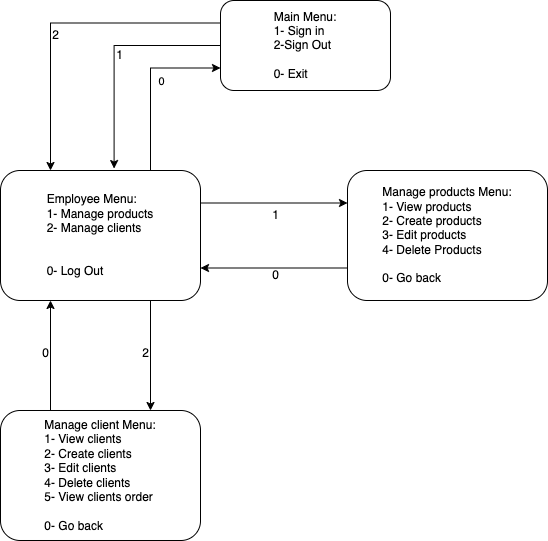

The diagram above was exported from draw.io. Its source (the exported page's mxGraphModel, read from the mxfile embedded in the PNG):
<mxGraphModel dx="2045" dy="1010" grid="1" gridSize="10" guides="1" tooltips="1" connect="1" arrows="1" fold="1" page="1" pageScale="1" pageWidth="827" pageHeight="1169" math="0" shadow="0">
  <root>
    <mxCell id="0" />
    <mxCell id="1" parent="0" />
    <mxCell id="4cLJu39u_k5lHtrwkPme-19" style="edgeStyle=orthogonalEdgeStyle;rounded=0;orthogonalLoop=1;jettySize=auto;html=1;exitX=0;exitY=0.25;exitDx=0;exitDy=0;entryX=0.25;entryY=0;entryDx=0;entryDy=0;" edge="1" parent="1" source="4cLJu39u_k5lHtrwkPme-1" target="4cLJu39u_k5lHtrwkPme-2">
      <mxGeometry relative="1" as="geometry" />
    </mxCell>
    <mxCell id="4cLJu39u_k5lHtrwkPme-1" value="&lt;div style=&quot;text-align: justify;&quot;&gt;&lt;span style=&quot;background-color: initial;&quot;&gt;Main Menu:&lt;/span&gt;&lt;/div&gt;&lt;div&gt;&lt;div style=&quot;text-align: justify;&quot;&gt;1- Sign in&lt;/div&gt;&lt;div style=&quot;text-align: justify;&quot;&gt;2-Sign Out&lt;/div&gt;&lt;div style=&quot;text-align: justify;&quot;&gt;&lt;br&gt;&lt;/div&gt;&lt;div style=&quot;text-align: justify;&quot;&gt;0- Exit&lt;/div&gt;&lt;/div&gt;" style="rounded=1;whiteSpace=wrap;html=1;align=center;" vertex="1" parent="1">
      <mxGeometry x="500" y="150" width="170" height="90" as="geometry" />
    </mxCell>
    <mxCell id="4cLJu39u_k5lHtrwkPme-3" style="edgeStyle=orthogonalEdgeStyle;rounded=0;orthogonalLoop=1;jettySize=auto;html=1;exitX=0.75;exitY=0;exitDx=0;exitDy=0;entryX=0;entryY=0.75;entryDx=0;entryDy=0;" edge="1" parent="1" source="4cLJu39u_k5lHtrwkPme-2" target="4cLJu39u_k5lHtrwkPme-1">
      <mxGeometry relative="1" as="geometry" />
    </mxCell>
    <mxCell id="4cLJu39u_k5lHtrwkPme-4" value="0" style="edgeLabel;html=1;align=center;verticalAlign=middle;resizable=0;points=[];" vertex="1" connectable="0" parent="4cLJu39u_k5lHtrwkPme-3">
      <mxGeometry x="0.3662" y="3" relative="1" as="geometry">
        <mxPoint x="-5" y="16" as="offset" />
      </mxGeometry>
    </mxCell>
    <mxCell id="4cLJu39u_k5lHtrwkPme-10" style="edgeStyle=orthogonalEdgeStyle;rounded=0;orthogonalLoop=1;jettySize=auto;html=1;exitX=1;exitY=0.25;exitDx=0;exitDy=0;entryX=0;entryY=0.25;entryDx=0;entryDy=0;" edge="1" parent="1" source="4cLJu39u_k5lHtrwkPme-2" target="4cLJu39u_k5lHtrwkPme-9">
      <mxGeometry relative="1" as="geometry" />
    </mxCell>
    <mxCell id="4cLJu39u_k5lHtrwkPme-15" style="edgeStyle=orthogonalEdgeStyle;rounded=0;orthogonalLoop=1;jettySize=auto;html=1;exitX=0.75;exitY=1;exitDx=0;exitDy=0;entryX=0.75;entryY=0;entryDx=0;entryDy=0;" edge="1" parent="1" source="4cLJu39u_k5lHtrwkPme-2" target="4cLJu39u_k5lHtrwkPme-14">
      <mxGeometry relative="1" as="geometry" />
    </mxCell>
    <mxCell id="4cLJu39u_k5lHtrwkPme-2" value="&lt;div style=&quot;text-align: justify;&quot;&gt;&lt;span style=&quot;background-color: initial;&quot;&gt;Employee Menu:&lt;/span&gt;&lt;/div&gt;&lt;div&gt;&lt;div style=&quot;text-align: justify;&quot;&gt;1- Manage products&lt;/div&gt;&lt;div style=&quot;text-align: justify;&quot;&gt;2- Manage clients&lt;/div&gt;&lt;div style=&quot;text-align: justify;&quot;&gt;&lt;span style=&quot;background-color: initial;&quot;&gt;&lt;br&gt;&lt;/span&gt;&lt;/div&gt;&lt;div style=&quot;text-align: justify;&quot;&gt;&lt;span style=&quot;background-color: initial;&quot;&gt;&lt;br&gt;&lt;/span&gt;&lt;/div&gt;&lt;div style=&quot;text-align: justify;&quot;&gt;&lt;span style=&quot;background-color: initial;&quot;&gt;0- Log Out&lt;/span&gt;&lt;br&gt;&lt;/div&gt;&lt;/div&gt;" style="rounded=1;whiteSpace=wrap;html=1;" vertex="1" parent="1">
      <mxGeometry x="280" y="320" width="200" height="130" as="geometry" />
    </mxCell>
    <mxCell id="4cLJu39u_k5lHtrwkPme-5" style="edgeStyle=orthogonalEdgeStyle;rounded=0;orthogonalLoop=1;jettySize=auto;html=1;exitX=0;exitY=0.5;exitDx=0;exitDy=0;entryX=0.568;entryY=-0.015;entryDx=0;entryDy=0;entryPerimeter=0;" edge="1" parent="1" source="4cLJu39u_k5lHtrwkPme-1" target="4cLJu39u_k5lHtrwkPme-2">
      <mxGeometry relative="1" as="geometry" />
    </mxCell>
    <mxCell id="4cLJu39u_k5lHtrwkPme-6" value="1" style="text;html=1;align=center;verticalAlign=middle;resizable=0;points=[];autosize=1;strokeColor=none;fillColor=none;" vertex="1" parent="1">
      <mxGeometry x="384" y="190" width="30" height="30" as="geometry" />
    </mxCell>
    <mxCell id="4cLJu39u_k5lHtrwkPme-12" style="edgeStyle=orthogonalEdgeStyle;rounded=0;orthogonalLoop=1;jettySize=auto;html=1;exitX=0;exitY=0.75;exitDx=0;exitDy=0;entryX=1;entryY=0.75;entryDx=0;entryDy=0;" edge="1" parent="1" source="4cLJu39u_k5lHtrwkPme-9" target="4cLJu39u_k5lHtrwkPme-2">
      <mxGeometry relative="1" as="geometry" />
    </mxCell>
    <mxCell id="4cLJu39u_k5lHtrwkPme-9" value="&lt;div style=&quot;text-align: justify;&quot;&gt;&lt;span style=&quot;background-color: initial;&quot;&gt;Manage products Menu:&lt;/span&gt;&lt;/div&gt;&lt;div&gt;&lt;div style=&quot;text-align: justify;&quot;&gt;1- View products&lt;/div&gt;&lt;div style=&quot;text-align: justify;&quot;&gt;2- Create products&lt;/div&gt;&lt;div style=&quot;text-align: justify;&quot;&gt;3- Edit products&lt;/div&gt;&lt;div style=&quot;text-align: justify;&quot;&gt;4- Delete Products&lt;/div&gt;&lt;div style=&quot;text-align: justify;&quot;&gt;&lt;br&gt;&lt;/div&gt;&lt;div style=&quot;text-align: justify;&quot;&gt;0- Go back&lt;/div&gt;&lt;/div&gt;" style="rounded=1;whiteSpace=wrap;html=1;" vertex="1" parent="1">
      <mxGeometry x="627" y="320" width="200" height="130" as="geometry" />
    </mxCell>
    <mxCell id="4cLJu39u_k5lHtrwkPme-11" value="1" style="text;html=1;align=center;verticalAlign=middle;resizable=0;points=[];autosize=1;strokeColor=none;fillColor=none;" vertex="1" parent="1">
      <mxGeometry x="540" y="350" width="30" height="30" as="geometry" />
    </mxCell>
    <mxCell id="4cLJu39u_k5lHtrwkPme-13" value="0" style="text;html=1;align=center;verticalAlign=middle;resizable=0;points=[];autosize=1;strokeColor=none;fillColor=none;" vertex="1" parent="1">
      <mxGeometry x="540" y="410" width="30" height="30" as="geometry" />
    </mxCell>
    <mxCell id="4cLJu39u_k5lHtrwkPme-17" style="edgeStyle=orthogonalEdgeStyle;rounded=0;orthogonalLoop=1;jettySize=auto;html=1;exitX=0.25;exitY=0;exitDx=0;exitDy=0;entryX=0.25;entryY=1;entryDx=0;entryDy=0;" edge="1" parent="1" source="4cLJu39u_k5lHtrwkPme-14" target="4cLJu39u_k5lHtrwkPme-2">
      <mxGeometry relative="1" as="geometry" />
    </mxCell>
    <mxCell id="4cLJu39u_k5lHtrwkPme-14" value="&lt;div style=&quot;text-align: justify;&quot;&gt;&lt;span style=&quot;background-color: initial;&quot;&gt;Manage client Menu:&lt;/span&gt;&lt;/div&gt;&lt;div&gt;&lt;div style=&quot;text-align: justify;&quot;&gt;1- View clients&lt;/div&gt;&lt;div style=&quot;text-align: justify;&quot;&gt;2- Create clients&lt;/div&gt;&lt;div style=&quot;text-align: justify;&quot;&gt;3- Edit clients&lt;/div&gt;&lt;div style=&quot;text-align: justify;&quot;&gt;4- Delete clients&lt;/div&gt;&lt;div style=&quot;text-align: justify;&quot;&gt;5- View clients order&lt;/div&gt;&lt;div style=&quot;text-align: justify;&quot;&gt;&lt;br&gt;&lt;/div&gt;&lt;div style=&quot;text-align: justify;&quot;&gt;0- Go back&lt;/div&gt;&lt;/div&gt;" style="rounded=1;whiteSpace=wrap;html=1;" vertex="1" parent="1">
      <mxGeometry x="280" y="560" width="200" height="130" as="geometry" />
    </mxCell>
    <mxCell id="4cLJu39u_k5lHtrwkPme-16" value="2" style="text;html=1;align=center;verticalAlign=middle;resizable=0;points=[];autosize=1;strokeColor=none;fillColor=none;" vertex="1" parent="1">
      <mxGeometry x="410" y="488" width="30" height="30" as="geometry" />
    </mxCell>
    <mxCell id="4cLJu39u_k5lHtrwkPme-18" value="0" style="text;html=1;align=center;verticalAlign=middle;resizable=0;points=[];autosize=1;strokeColor=none;fillColor=none;" vertex="1" parent="1">
      <mxGeometry x="310" y="488" width="30" height="30" as="geometry" />
    </mxCell>
    <mxCell id="4cLJu39u_k5lHtrwkPme-20" value="2" style="text;html=1;align=center;verticalAlign=middle;resizable=0;points=[];autosize=1;strokeColor=none;fillColor=none;" vertex="1" parent="1">
      <mxGeometry x="320" y="170" width="30" height="30" as="geometry" />
    </mxCell>
  </root>
</mxGraphModel>